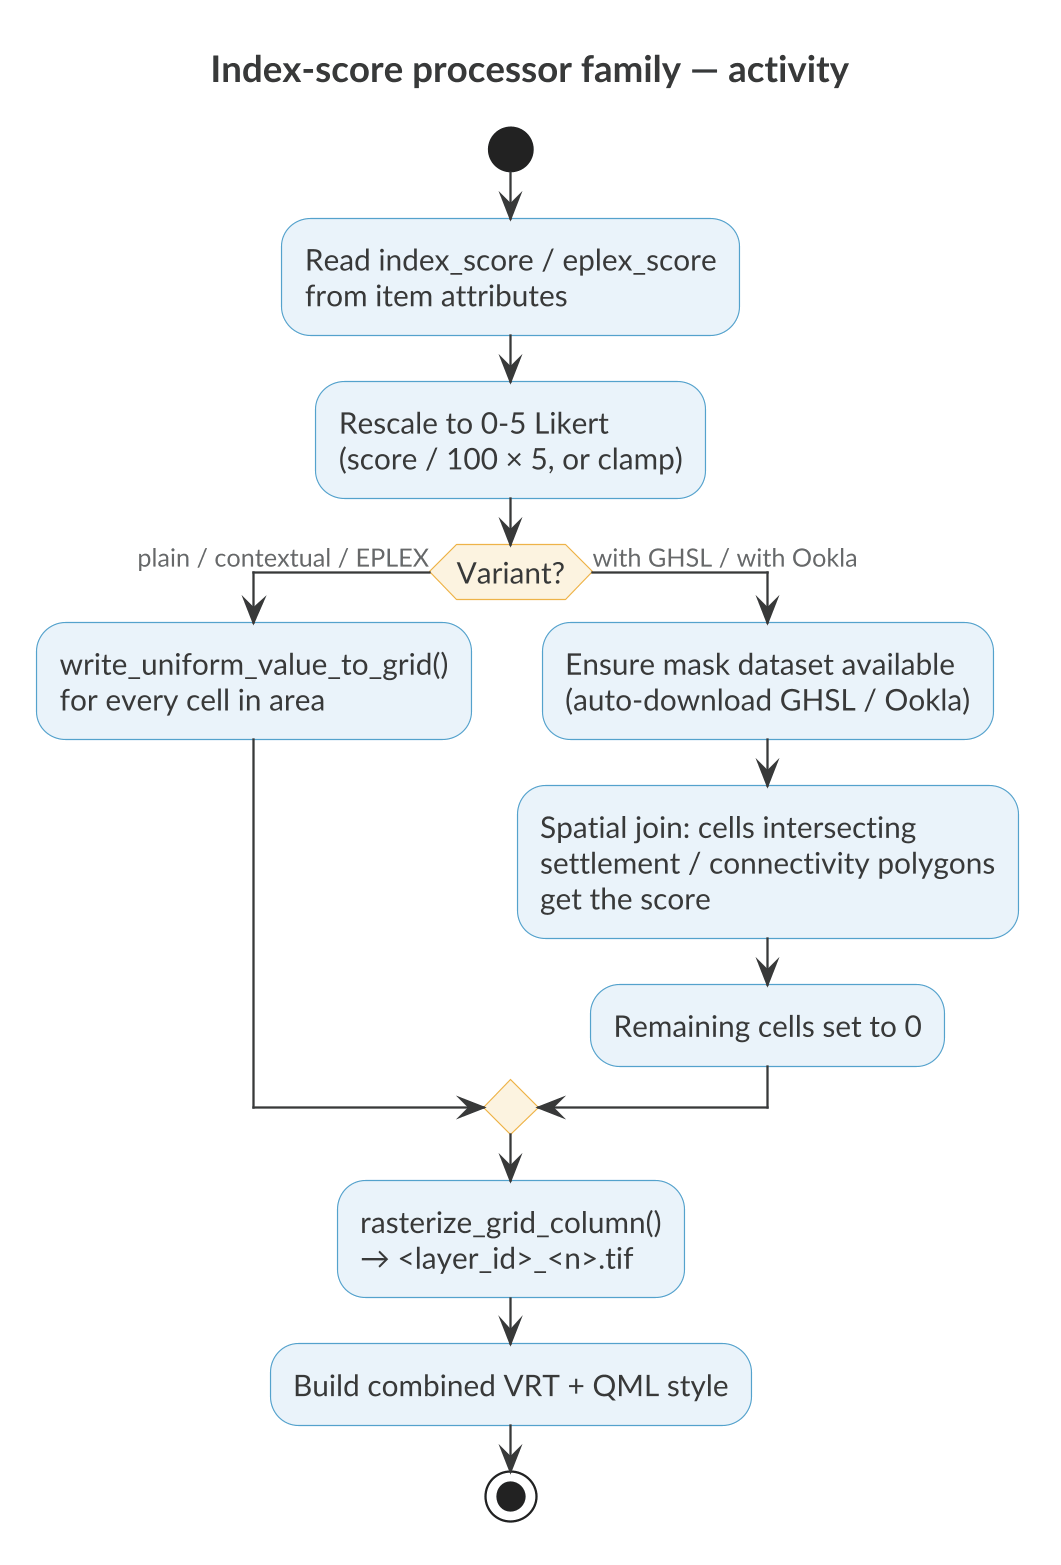

The diagram above was rendered by PlantUML. Its source (embedded in the PNG):
@startuml
skinparamlocked dpi 220
!include kartoza.iuml
title Index-score processor family — activity
start
:Read index_score / eplex_score
from item attributes;
:Rescale to 0-5 Likert
(score / 100 × 5, or clamp);
if (Variant?) then (plain / contextual / EPLEX)
  :write_uniform_value_to_grid()
  for every cell in area;
else (with GHSL / with Ookla)
  :Ensure mask dataset available
  (auto-download GHSL / Ookla);
  :Spatial join: cells intersecting
  settlement / connectivity polygons
  get the score;
  :Remaining cells set to 0;
endif
:rasterize_grid_column()
→ <layer_id>_<n>.tif;
:Build combined VRT + QML style;
stop
@enduml